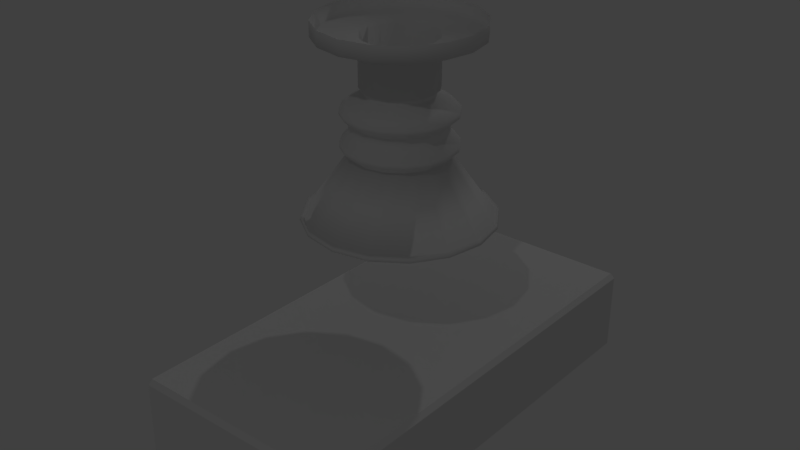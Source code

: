 # Source: kuka-vacuum-gripper-test.blend  (saved by Blender 2.78.0; exported with 4.5.12 LTS)
import bpy
from mathutils import Matrix  # noqa: F401  (used for matrix-valued properties, if any)

bpy.ops.wm.read_factory_settings(use_empty=True)
scene = bpy.context.scene
scene.name = 'Scene'

# ---- collections
col_collection_1 = bpy.data.collections.new('Collection 1'); scene.collection.children.link(col_collection_1)

# ---- materials (node trees are filled in below, after node groups)
mat_slopingbodymaterial = bpy.data.materials.new('slopingBodyMaterial')
mat_slopingbodymaterial.alpha_threshold = 0.0
mat_slopingbodymaterial.use_transparent_shadow = False
mat_slopingbodymaterial.roughness = 0.5

# ---- material node trees

# ---- world
world_world = bpy.data.worlds.new('World'); scene.world = world_world
world_world.color = (0.05088, 0.05088, 0.05088)
world_world.use_sun_shadow = False
world_world.sun_shadow_jitter_overblur = 0.0
world_world.cycles.sampling_method = 'MANUAL'

# ---- lights
light_lamp_002 = bpy.data.lights.new('Lamp.002', 'POINT')
light_lamp_002.transmission_factor = 0.0
light_lamp_002.cutoff_distance = 30.0
light_lamp_002.energy = 100.0
light_lamp_002.shadow_buffer_clip_start = 1.001
light_lamp_002.shadow_soft_size = 0.1
light_lamp_002.shadow_maximum_resolution = 0.006
light_lamp_002.use_absolute_resolution = True
light_lamp_001 = bpy.data.lights.new('Lamp.001', 'POINT')
light_lamp_001.transmission_factor = 0.0
light_lamp_001.cutoff_distance = 30.0
light_lamp_001.energy = 100.0
light_lamp_001.shadow_buffer_clip_start = 1.001
light_lamp_001.shadow_soft_size = 0.1
light_lamp_001.shadow_maximum_resolution = 0.006
light_lamp_001.use_absolute_resolution = True

# ---- meshes
me_circle_006 = bpy.data.meshes.new('Circle.006')
me_circle_006.from_pydata([(-0.0001398, 0.3487, 1.788e-07), (-0.1336, 0.3221, 1.788e-07), (-0.2467, 0.2465, 1.788e-07), (-0.3223, 0.1334, 1.788e-07), (-0.3488, -3.754e-08, 1.788e-07), (-0.3223, -0.1334, 1.788e-07), (-0.2467, -0.2465, 1.788e-07), (-0.1336, -0.3221, 1.788e-07), (-0.0001398, -0.3487, 1.788e-07), (0.1333, -0.3221, 1.788e-07), (0.2464, -0.2465, 1.788e-07), (0.322, -0.1334, 1.788e-07), (0.3485, -1.814e-08, 1.788e-07), (0.322, 0.1334, 1.788e-07), (0.2464, 0.2465, 1.788e-07), (0.1333, 0.3221, 1.788e-07), (-0.0001398, 0.3487, 0.06586), (-0.1336, 0.3221, 0.06586), (-0.2467, 0.2465, 0.06586), (-0.3223, 0.1334, 0.06586), (-0.3488, -3.754e-08, 0.06586), (-0.3223, -0.1334, 0.06586), (-0.2467, -0.2465, 0.06586), (-0.1336, -0.3221, 0.06586), (-0.0001398, -0.3487, 0.06586), (0.1333, -0.3221, 0.06586), (0.2464, -0.2465, 0.06586), (0.322, -0.1334, 0.06586), (0.3485, -1.814e-08, 0.06586), (0.322, 0.1334, 0.06586), (0.2464, 0.2465, 0.06586), (0.1333, 0.3221, 0.06586), (-0.0001398, 0.165, 0.06586), (-0.06328, 0.1524, 0.06586), (-0.1168, 0.1167, 0.06586), (-0.1526, 0.06314, 0.06586), (-0.1651, -2.707e-08, 0.06586), (-0.1526, -0.06314, 0.06586), (-0.1168, -0.1167, 0.06586), (-0.06328, -0.1524, 0.06586), (-0.0001398, -0.165, 0.06586), (0.063, -0.1524, 0.06586), (0.1165, -0.1167, 0.06586), (0.1523, -0.06314, 0.06586), (0.1648, -1.789e-08, 0.06586), (0.1523, 0.06314, 0.06586), (0.1165, 0.1167, 0.06586), (0.063, 0.1524, 0.06586), (-0.0001398, 0.165, 0.2752), (-0.06328, 0.1524, 0.2752), (-0.1168, 0.1167, 0.2752), (-0.1526, 0.06314, 0.2752), (-0.1651, -2.707e-08, 0.2752), (-0.1526, -0.06314, 0.2752), (-0.1168, -0.1167, 0.2752), (-0.06328, -0.1524, 0.2752), (-0.0001398, -0.165, 0.2752), (0.063, -0.1524, 0.2752), (0.1165, -0.1167, 0.2752), (0.1523, -0.06314, 0.2752), (0.1648, -1.789e-08, 0.2752), (0.1523, 0.06314, 0.2752), (0.1165, 0.1167, 0.2752), (0.063, 0.1524, 0.2752), (-0.0001398, 0.1502, 0.2752), (-0.05762, 0.1388, 0.2752), (-0.1064, 0.1062, 0.2752), (-0.1389, 0.05748, 0.2752), (-0.1503, -2.579e-08, 0.2752), (-0.1389, -0.05748, 0.2752), (-0.1064, -0.1062, 0.2752), (-0.05762, -0.1388, 0.2752), (-0.0001398, -0.1502, 0.2752), (0.05734, -0.1388, 0.2752), (0.1061, -0.1062, 0.2752), (0.1386, -0.05748, 0.2752), (0.1501, -1.743e-08, 0.2752), (0.1386, 0.05748, 0.2752), (0.1061, 0.1062, 0.2752), (0.05734, 0.1388, 0.2752), (0.07915, 0.1915, 0.3312), (0.05734, 0.1388, 0.3032), (0.1061, 0.1062, 0.3032), (0.1386, 0.05748, 0.3032), (0.1501, -1.743e-08, 0.3032), (0.1386, -0.05748, 0.3032), (0.1061, -0.1062, 0.3032), (0.05734, -0.1388, 0.3032), (-0.0001398, -0.1502, 0.3032), (-0.05762, -0.1388, 0.3032), (-0.1064, -0.1062, 0.3032), (-0.1389, -0.05748, 0.3032), (-0.1503, -2.579e-08, 0.3032), (-0.1389, 0.05748, 0.3032), (-0.1064, 0.1062, 0.3032), (-0.05762, 0.1388, 0.3032), (-0.0001398, 0.1502, 0.3032), (0.1464, 0.1466, 0.3312), (0.1913, 0.07933, 0.3312), (0.2071, 2.889e-10, 0.3312), (0.1913, -0.07933, 0.3312), (0.1464, -0.1466, 0.3312), (0.07915, -0.1915, 0.3312), (-0.0001797, -0.2073, 0.3312), (-0.07951, -0.1915, 0.3312), (-0.1468, -0.1466, 0.3312), (-0.1917, -0.07933, 0.3312), (-0.2075, -1.124e-08, 0.3312), (-0.1917, 0.07933, 0.3312), (-0.1468, 0.1466, 0.3312), (-0.07951, 0.1915, 0.3312), (-0.0001796, 0.2073, 0.3312), (-0.0001796, 0.2073, 0.4159), (-0.07951, 0.1915, 0.4159), (-0.1468, 0.1466, 0.4159), (-0.1917, 0.07933, 0.4159), (-0.2075, -1.124e-08, 0.4159), (-0.1917, -0.07933, 0.4159), (-0.1468, -0.1466, 0.4159), (-0.07951, -0.1915, 0.4159), (-0.0001797, -0.2073, 0.4159), (0.07915, -0.1915, 0.4159), (0.1464, -0.1466, 0.4159), (0.1913, -0.07933, 0.4159), (0.2071, 2.889e-10, 0.4159), (0.1913, 0.07933, 0.4159), (0.1464, 0.1466, 0.4159), (0.07915, 0.1915, 0.4159), (-0.0001796, 0.2073, 0.4636), (-0.07951, 0.1915, 0.4636), (-0.1468, 0.1466, 0.4636), (-0.1917, 0.07933, 0.4636), (-0.2075, -1.124e-08, 0.4636), (-0.1917, -0.07933, 0.4636), (-0.1468, -0.1466, 0.4636), (-0.07951, -0.1915, 0.4636), (-0.0001797, -0.2073, 0.4636), (0.07915, -0.1915, 0.4636), (0.1464, -0.1466, 0.4636), (0.1913, -0.07933, 0.4636), (0.2071, 2.889e-10, 0.4636), (0.1913, 0.07933, 0.4636), (0.1464, 0.1466, 0.4636), (0.07915, 0.1915, 0.4636), (-0.0001796, 0.2073, 0.5579), (-0.07951, 0.1915, 0.5579), (-0.1468, 0.1466, 0.5579), (-0.1917, 0.07933, 0.5579), (-0.2075, -1.124e-08, 0.5579), (-0.1917, -0.07933, 0.5579), (-0.1468, -0.1466, 0.5579), (-0.07951, -0.1915, 0.5579), (-0.0001797, -0.2073, 0.5579), (0.07915, -0.1915, 0.5579), (0.1464, -0.1466, 0.5579), (0.1913, -0.07933, 0.5579), (0.2071, 2.889e-10, 0.5579), (0.1913, 0.07933, 0.5579), (0.1464, 0.1466, 0.5579), (0.07915, 0.1915, 0.5579), (-0.0001796, 0.4154, 0.8415), (-0.1592, 0.3838, 0.8415), (-0.2939, 0.2937, 0.8415), (-0.384, 0.159, 0.8415), (-0.4156, 4.704e-08, 0.8415), (-0.384, -0.159, 0.8415), (-0.2939, -0.2937, 0.8415), (-0.1592, -0.3838, 0.8415), (-0.0001797, -0.4154, 0.8415), (0.1588, -0.3838, 0.8415), (0.2936, -0.2937, 0.8415), (0.3836, -0.159, 0.8415), (0.4152, 7.016e-08, 0.8415), (0.3836, 0.159, 0.8415), (0.2936, 0.2937, 0.8415), (0.1588, 0.3838, 0.8415), (-0.0001796, 0.3947, 0.8536), (-0.1512, 0.3647, 0.8536), (-0.2793, 0.2791, 0.8536), (-0.3649, 0.1511, 0.8536), (-0.3949, 4.869e-08, 0.8536), (-0.3649, -0.1511, 0.8536), (-0.2793, -0.2791, 0.8536), (-0.1512, -0.3647, 0.8536), (-0.0001797, -0.3947, 0.8536), (0.1509, -0.3647, 0.8536), (0.2789, -0.2791, 0.8536), (0.3645, -0.1511, 0.8536), (0.3946, 7.065e-08, 0.8536), (0.3645, 0.1511, 0.8536), (0.2789, 0.2791, 0.8536), (0.1509, 0.3647, 0.8536), (-0.0001796, 0.3657, 0.8509), (-0.1401, 0.3378, 0.8509), (-0.2588, 0.2586, 0.8509), (-0.338, 0.1399, 0.8509), (-0.3659, 5.101e-08, 0.8509), (-0.338, -0.1399, 0.8509), (-0.2588, -0.2586, 0.8509), (-0.1401, -0.3378, 0.8509), (-0.0001797, -0.3657, 0.8509), (0.1398, -0.3378, 0.8509), (0.2584, -0.2586, 0.8509), (0.3377, -0.1399, 0.8509), (0.3655, 7.135e-08, 0.8509), (0.3377, 0.1399, 0.8509), (0.2584, 0.2586, 0.8509), (0.1398, 0.3378, 0.8509), (-0.0001796, 0.07741, 0.5598), (-0.0298, 0.07152, 0.5598), (-0.05492, 0.05474, 0.5598), (-0.0717, 0.02962, 0.5598), (-0.07759, -9.169e-09, 0.5598), (-0.0717, -0.02963, 0.5598), (-0.05492, -0.05474, 0.5598), (-0.0298, -0.07152, 0.5598), (-0.0001796, -0.07741, 0.5598), (0.02945, -0.07152, 0.5598), (0.05456, -0.05474, 0.5598), (0.07134, -0.02963, 0.5598), (0.07723, -4.862e-09, 0.5598), (0.07134, 0.02963, 0.5598), (0.05456, 0.05474, 0.5598), (0.02945, 0.07152, 0.5598), (-0.0001796, 0.399, 0.8301), (-0.1529, 0.3686, 0.8301), (-0.2823, 0.2821, 0.8301), (-0.3688, 0.1527, 0.8301), (-0.3992, 7.382e-08, 0.8301), (-0.3688, -0.1527, 0.8301), (-0.2823, -0.2821, 0.8301), (-0.1529, -0.3686, 0.8301), (-0.0001797, -0.399, 0.8301), (0.1525, -0.3686, 0.8301), (0.282, -0.2821, 0.8301), (0.3685, -0.1527, 0.8301), (0.3988, 9.602e-08, 0.8301), (0.3685, 0.1527, 0.8301), (0.282, 0.2821, 0.8301), (0.1525, 0.3686, 0.8301), (-0.0001796, 0.4103, 0.8195), (-0.1572, 0.3791, 0.8195), (-0.2903, 0.2901, 0.8195), (-0.3793, 0.157, 0.8195), (-0.4105, 4.046e-08, 0.8195), (-0.3793, -0.157, 0.8195), (-0.2903, -0.2901, 0.8195), (-0.1572, -0.3791, 0.8195), (-0.0001797, -0.4103, 0.8195), (0.1568, -0.3791, 0.8195), (0.2899, -0.2901, 0.8195), (0.3789, -0.157, 0.8195), (0.4101, 6.329e-08, 0.8195), (0.3789, 0.157, 0.8195), (0.2899, 0.2901, 0.8195), (0.1568, 0.3791, 0.8195), (0.0008323, 0.2449, 0.5251), (0.0008593, 0.2459, 0.5043), (-0.09325, 0.2272, 0.5043), (-0.09289, 0.2263, 0.5251), (-0.173, 0.1739, 0.5043), (-0.1723, 0.1732, 0.5251), (-0.2263, 0.0941, 0.5043), (-0.2254, 0.09372, 0.5251), (-0.245, -1.688e-08, 0.5043), (-0.2441, -1.673e-08, 0.5251), (-0.2263, -0.0941, 0.5043), (-0.2254, -0.09372, 0.5251), (-0.173, -0.1739, 0.5043), (-0.1723, -0.1732, 0.5251), (-0.09325, -0.2272, 0.5043), (-0.09289, -0.2263, 0.5251), (0.0008592, -0.2459, 0.5043), (0.0008323, -0.2449, 0.5251), (0.09496, -0.2272, 0.5043), (0.09455, -0.2263, 0.5251), (0.1747, -0.1739, 0.5043), (0.174, -0.1732, 0.5251), (0.228, -0.0941, 0.5043), (0.2271, -0.09372, 0.5251), (0.2468, -3.195e-09, 0.5043), (0.2457, -3.104e-09, 0.5251), (0.228, 0.0941, 0.5043), (0.2271, 0.09372, 0.5251), (0.1747, 0.1739, 0.5043), (0.174, 0.1732, 0.5251), (0.09455, 0.2263, 0.5251), (0.09496, 0.2272, 0.5043), (0.09435, 0.2258, 0.363), (0.09438, 0.2259, 0.3835), (0.1737, 0.1729, 0.3835), (0.1736, 0.1728, 0.363), (0.2266, 0.09353, 0.363), (0.2267, 0.09356, 0.3835), (0.2453, -3.066e-09, 0.3835), (0.2452, -3.059e-09, 0.363), (0.2267, -0.09356, 0.3835), (0.2266, -0.09353, 0.363), (0.1736, -0.1728, 0.363), (0.1737, -0.1729, 0.3835), (0.09438, -0.2259, 0.3835), (0.09435, -0.2258, 0.363), (0.0008208, -0.2445, 0.3835), (0.0008186, -0.2444, 0.363), (-0.09271, -0.2258, 0.363), (-0.09274, -0.2259, 0.3835), (-0.1721, -0.1729, 0.3835), (-0.172, -0.1728, 0.363), (-0.2251, -0.09356, 0.3835), (-0.225, -0.09353, 0.363), (-0.2436, -1.666e-08, 0.363), (-0.2437, -1.667e-08, 0.3835), (-0.2251, 0.09356, 0.3835), (-0.225, 0.09353, 0.363), (-0.172, 0.1728, 0.363), (-0.1721, 0.1729, 0.3835), (-0.09274, 0.2259, 0.3835), (-0.09271, 0.2258, 0.363), (0.0008209, 0.2445, 0.3835), (0.0008187, 0.2444, 0.363)], [], [(8, 24, 23, 7), (1, 17, 16, 0), (0, 16, 31, 15), (9, 25, 24, 8), (2, 18, 17, 1), (10, 26, 25, 9), (3, 19, 18, 2), (11, 27, 26, 10), (4, 20, 19, 3), (12, 28, 27, 11), (5, 21, 20, 4), (13, 29, 28, 12), (6, 22, 21, 5), (14, 30, 29, 13), (7, 23, 22, 6), (15, 31, 30, 14), (30, 46, 45, 29), (23, 39, 38, 22), (31, 47, 46, 30), (24, 40, 39, 23), (17, 33, 32, 16), (16, 32, 47, 31), (25, 41, 40, 24), (18, 34, 33, 17), (26, 42, 41, 25), (19, 35, 34, 18), (27, 43, 42, 26), (20, 36, 35, 19), (28, 44, 43, 27), (21, 37, 36, 20), (29, 45, 44, 28), (22, 38, 37, 21), (37, 53, 52, 36), (44, 60, 59, 43), (36, 52, 51, 35), (43, 59, 58, 42), (35, 51, 50, 34), (42, 58, 57, 41), (34, 50, 49, 33), (41, 57, 56, 40), (32, 48, 63, 47), (33, 49, 48, 32), (40, 56, 55, 39), (47, 63, 62, 46), (39, 55, 54, 38), (46, 62, 61, 45), (38, 54, 53, 37), (45, 61, 60, 44), (63, 79, 78, 62), (55, 71, 70, 54), (62, 78, 77, 61), (54, 70, 69, 53), (61, 77, 76, 60), (53, 69, 68, 52), (60, 76, 75, 59), (52, 68, 67, 51), (59, 75, 74, 58), (51, 67, 66, 50), (58, 74, 73, 57), (50, 66, 65, 49), (57, 73, 72, 56), (48, 64, 79, 63), (49, 65, 64, 48), (56, 72, 71, 55), (79, 64, 96, 81), (72, 73, 87, 88), (65, 66, 94, 95), (73, 74, 86, 87), (66, 67, 93, 94), (74, 75, 85, 86), (67, 68, 92, 93), (75, 76, 84, 85), (68, 69, 91, 92), (76, 77, 83, 84), (69, 70, 90, 91), (77, 78, 82, 83), (70, 71, 89, 90), (78, 79, 81, 82), (71, 72, 88, 89), (64, 65, 95, 96), (93, 92, 107, 108), (85, 84, 99, 100), (92, 91, 106, 107), (84, 83, 98, 99), (91, 90, 105, 106), (83, 82, 97, 98), (90, 89, 104, 105), (82, 81, 80, 97), (89, 88, 103, 104), (96, 95, 110, 111), (81, 96, 111, 80), (88, 87, 102, 103), (95, 94, 109, 110), (87, 86, 101, 102), (94, 93, 108, 109), (86, 85, 100, 101), (114, 315, 312, 115), (122, 299, 296, 123), (115, 312, 311, 116), (123, 296, 294, 124), (116, 311, 308, 117), (124, 294, 293, 125), (117, 308, 306, 118), (127, 289, 318, 112), (118, 306, 305, 119), (125, 293, 290, 126), (119, 305, 302, 120), (112, 318, 316, 113), (120, 302, 300, 121), (113, 316, 315, 114), (121, 300, 299, 122), (103, 102, 301, 303), (110, 109, 314, 317), (102, 101, 298, 301), (109, 108, 313, 314), (101, 100, 297, 298), (108, 107, 310, 313), (100, 99, 295, 297), (107, 106, 309, 310), (99, 98, 292, 295), (106, 105, 307, 309), (98, 97, 291, 292), (105, 104, 304, 307), (80, 111, 319, 288), (104, 103, 303, 304), (111, 110, 317, 319), (97, 80, 288, 291), (126, 127, 143, 142), (117, 118, 134, 133), (125, 126, 142, 141), (114, 115, 131, 130), (119, 120, 136, 135), (116, 117, 133, 132), (112, 113, 129, 128), (118, 119, 135, 134), (127, 112, 128, 143), (121, 122, 138, 137), (120, 121, 137, 136), (115, 116, 132, 131), (122, 123, 139, 138), (113, 114, 130, 129), (123, 124, 140, 139), (124, 125, 141, 140), (137, 274, 272, 136), (130, 260, 258, 129), (138, 276, 274, 137), (131, 262, 260, 130), (139, 278, 276, 138), (132, 264, 262, 131), (140, 280, 278, 139), (133, 266, 264, 132), (141, 282, 280, 140), (134, 268, 266, 133), (142, 284, 282, 141), (135, 270, 268, 134), (129, 258, 257, 128), (136, 272, 270, 135), (128, 257, 287, 143), (143, 287, 284, 142), (158, 285, 286, 159), (157, 283, 285, 158), (156, 281, 283, 157), (155, 279, 281, 156), (154, 277, 279, 155), (153, 275, 277, 154), (152, 273, 275, 153), (151, 271, 273, 152), (150, 269, 271, 151), (149, 267, 269, 150), (148, 265, 267, 149), (147, 263, 265, 148), (146, 261, 263, 147), (145, 259, 261, 146), (159, 286, 256, 144), (169, 170, 186, 185), (172, 173, 189, 188), (171, 172, 188, 187), (174, 175, 191, 190), (173, 174, 190, 189), (175, 160, 176, 191), (162, 163, 179, 178), (160, 161, 177, 176), (163, 164, 180, 179), (164, 165, 181, 180), (161, 162, 178, 177), (166, 167, 183, 182), (165, 166, 182, 181), (168, 169, 185, 184), (167, 168, 184, 183), (170, 171, 187, 186), (180, 181, 197, 196), (177, 178, 194, 193), (182, 183, 199, 198), (181, 182, 198, 197), (184, 185, 201, 200), (183, 184, 200, 199), (186, 187, 203, 202), (185, 186, 202, 201), (188, 189, 205, 204), (187, 188, 204, 203), (190, 191, 207, 206), (189, 190, 206, 205), (191, 176, 192, 207), (178, 179, 195, 194), (176, 177, 193, 192), (179, 180, 196, 195), (206, 207, 223, 222), (205, 206, 222, 221), (207, 192, 208, 223), (194, 195, 211, 210), (192, 193, 209, 208), (195, 196, 212, 211), (196, 197, 213, 212), (193, 194, 210, 209), (198, 199, 215, 214), (197, 198, 214, 213), (200, 201, 217, 216), (199, 200, 216, 215), (202, 203, 219, 218), (201, 202, 218, 217), (204, 205, 221, 220), (203, 204, 220, 219), (154, 155, 235, 234), (145, 146, 226, 225), (155, 156, 236, 235), (156, 157, 237, 236), (158, 159, 239, 238), (149, 150, 230, 229), (157, 158, 238, 237), (146, 147, 227, 226), (151, 152, 232, 231), (148, 149, 229, 228), (144, 145, 225, 224), (150, 151, 231, 230), (159, 144, 224, 239), (153, 154, 234, 233), (152, 153, 233, 232), (147, 148, 228, 227), (162, 161, 241, 242), (167, 166, 246, 247), (166, 165, 245, 246), (169, 168, 248, 249), (168, 167, 247, 248), (171, 170, 250, 251), (170, 169, 249, 250), (173, 172, 252, 253), (172, 171, 251, 252), (175, 174, 254, 255), (174, 173, 253, 254), (160, 175, 255, 240), (163, 162, 242, 243), (161, 160, 240, 241), (164, 163, 243, 244), (165, 164, 244, 245), (225, 226, 242, 241), (226, 227, 243, 242), (227, 228, 244, 243), (228, 229, 245, 244), (229, 230, 246, 245), (230, 231, 247, 246), (231, 232, 248, 247), (232, 233, 249, 248), (233, 234, 250, 249), (234, 235, 251, 250), (235, 236, 252, 251), (236, 237, 253, 252), (237, 238, 254, 253), (238, 239, 255, 254), (239, 224, 240, 255), (224, 225, 241, 240), (259, 256, 257, 258), (261, 259, 258, 260), (263, 261, 260, 262), (265, 263, 262, 264), (267, 265, 264, 266), (269, 267, 266, 268), (271, 269, 268, 270), (273, 271, 270, 272), (275, 273, 272, 274), (277, 275, 274, 276), (279, 277, 276, 278), (281, 279, 278, 280), (283, 281, 280, 282), (285, 283, 282, 284), (256, 286, 287, 257), (286, 285, 284, 287), (144, 256, 259, 145), (293, 294, 295, 292), (299, 300, 301, 298), (305, 306, 307, 304), (311, 312, 313, 310), (289, 290, 291, 288), (300, 302, 303, 301), (315, 316, 317, 314), (312, 315, 314, 313), (294, 296, 297, 295), (306, 308, 309, 307), (316, 318, 319, 317), (318, 289, 288, 319), (308, 311, 310, 309), (302, 305, 304, 303), (296, 299, 298, 297), (290, 293, 292, 291), (126, 290, 289, 127)])
me_circle_006.polygons.foreach_set('use_smooth', [True] * 304)
me_circle_006.use_remesh_preserve_volume = False
me_circle_006.use_remesh_preserve_attributes = False
me_circle_006.use_mirror_vertex_groups = False
me_circle_006.update()
me_cube_001 = bpy.data.meshes.new('Cube.001')
me_cube_001.from_pydata([(0.98, -0.48, -0.2), (1.0, -0.48, -0.18), (0.98, -0.5, -0.18), (1.0, -0.48, 0.18), (0.98, -0.48, 0.2), (0.98, -0.5, 0.18), (-0.98, -0.48, -0.2), (-0.98, -0.5, -0.18), (-1.0, -0.48, -0.18), (-0.98, -0.48, 0.2), (-1.0, -0.48, 0.18), (-0.98, -0.5, 0.18), (0.98, 0.48, -0.2), (0.98, 0.5, -0.18), (1.0, 0.48, -0.18), (0.98, 0.48, 0.2), (1.0, 0.48, 0.18), (0.98, 0.5, 0.18), (-0.98, 0.48, -0.2), (-1.0, 0.48, -0.18), (-0.98, 0.5, -0.18), (-0.98, 0.48, 0.2), (-0.98, 0.5, 0.18), (-1.0, 0.48, 0.18)], [], [(16, 1, 14), (22, 13, 20), (9, 15, 21), (5, 7, 2), (10, 19, 8), (0, 1, 2), (3, 4, 5), (6, 7, 8), (9, 10, 11), (12, 13, 14), (15, 16, 17), (18, 19, 20), (21, 22, 23), (0, 7, 6), (3, 2, 1), (9, 5, 4), (8, 11, 10), (6, 19, 18), (21, 10, 9), (20, 23, 22), (18, 13, 12), (15, 22, 21), (14, 17, 16), (12, 1, 0), (4, 16, 15), (18, 0, 6), (16, 3, 1), (22, 17, 13), (9, 4, 15), (5, 11, 7), (10, 23, 19), (0, 2, 7), (3, 5, 2), (9, 11, 5), (8, 7, 11), (6, 8, 19), (21, 23, 10), (20, 19, 23), (18, 20, 13), (15, 17, 22), (14, 13, 17), (12, 14, 1), (4, 3, 16), (18, 12, 0)])
me_cube_001.materials.append(mat_slopingbodymaterial)
me_cube_001.use_remesh_preserve_volume = False
me_cube_001.use_remesh_preserve_attributes = False
me_cube_001.use_mirror_vertex_groups = False
me_cube_001.update()

# ---- objects
ob_kukavacuumgripper = bpy.data.objects.new('kukaVacuumGripper', me_circle_006)
ob_lamp_001 = bpy.data.objects.new('Lamp_001', light_lamp_002)
ob_lamp_001_1 = bpy.data.objects.new('Lamp.001', light_lamp_001)
ob_slopingbody = bpy.data.objects.new('slopingBody', me_cube_001)

# ---- transforms, parenting, visibility, modifiers, constraints
ob_kukavacuumgripper.location = (0.0, 0.0, 1.564)
ob_kukavacuumgripper.rotation_euler = (3.142, -0.0, 0.0)
ob_kukavacuumgripper.lineart.crease_threshold = 0.0
ob_lamp_001.location = (-0.6985, 6.883, 6.272)
ob_lamp_001.rotation_euler = (0.6503, 0.05522, 1.866)
ob_lamp_001.lineart.crease_threshold = 0.0
ob_lamp_001_1.location = (2.4, -7.585, 9.91)
ob_lamp_001_1.rotation_euler = (0.6503, 0.05522, 1.866)
ob_lamp_001_1.lineart.crease_threshold = 0.0
ob_slopingbody.location = (0.0, 0.0, 0.0)
ob_slopingbody.rotation_euler = (0.0, 0.01073, 1.571)
ob_slopingbody.lineart.crease_threshold = 0.0

# ---- collection membership
col_collection_1.objects.link(ob_kukavacuumgripper)
col_collection_1.objects.link(ob_lamp_001)
col_collection_1.objects.link(ob_lamp_001_1)
col_collection_1.objects.link(ob_slopingbody)

# ---- scene / render settings (as saved in the file)
scene.frame_start = 1; scene.frame_end = 250; scene.frame_set(1)
scene.render.engine = 'BLENDER_EEVEE_NEXT'
scene.render.resolution_percentage = 50
scene.render.dither_intensity = 0.0
scene.cycles.use_denoising = False
scene.cycles.samples = 128
scene.cycles.sampling_pattern = 'TABULATED_SOBOL'
scene.cycles.light_sampling_threshold = 0.0
scene.cycles.use_adaptive_sampling = False
scene.cycles.use_light_tree = False
scene.cycles.blur_glossy = 0.0
scene.cycles.sample_clamp_indirect = 0.0
scene.view_settings.view_transform = 'Standard'
bpy.context.view_layer.update()

# ---- added for rendering (the .blend has no active camera): camera
cam_auto = bpy.data.cameras.new('AutoCamera')
cam_auto.lens = 50.0
cam_auto.sensor_width = 36.0
cam_auto.clip_end = 1000.0
ob_auto_camera = bpy.data.objects.new('AutoCamera', cam_auto)
scene.collection.objects.link(ob_auto_camera)
ob_auto_camera.location = (2.64372, -3.17247, 2.79137)
ob_auto_camera.rotation_euler = (1.09748, -7.21219e-08, 0.694738)
scene.camera = ob_auto_camera
bpy.context.view_layer.update()
